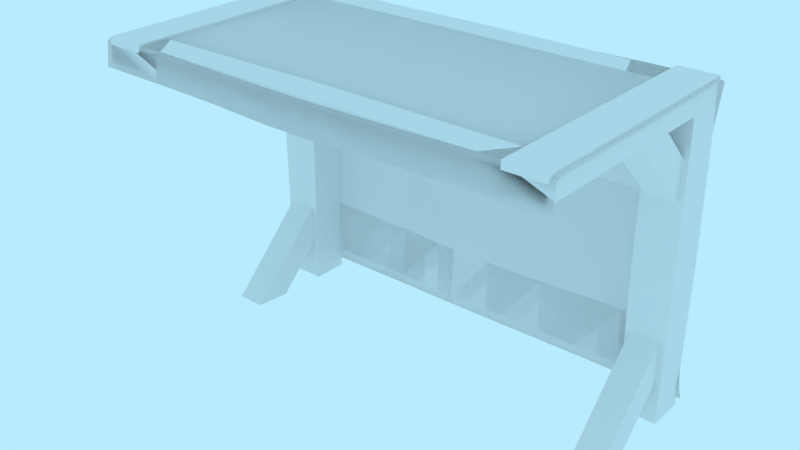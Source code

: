 # Source: prop-market-cover.blend  (saved by Blender 2.79.0; exported with 4.5.12 LTS)
import bpy
from mathutils import Matrix  # noqa: F401  (used for matrix-valued properties, if any)

bpy.ops.wm.read_factory_settings(use_empty=True)
scene = bpy.context.scene
scene.name = 'Scene'

# ---- collections
col_collection_1 = bpy.data.collections.new('Collection 1'); scene.collection.children.link(col_collection_1)

# ---- world
world_world = bpy.data.worlds.new('World'); scene.world = world_world
world_world.color = (0.4794, 0.8327, 1.0)
world_world.use_sun_shadow = False
world_world.sun_shadow_jitter_overblur = 0.0
world_world.cycles.sampling_method = 'MANUAL'

# ---- meshes
me_prop_market_cover = bpy.data.meshes.new('prop-market-cover')
me_prop_market_cover.from_pydata([(1.3, 0.0, 0.1), (1.3, 2.0, 0.1), (1.3, 5.96e-08, -0.1), (1.3, 2.0, -0.1), (1.5, 0.0, 0.1), (1.5, 2.0, 0.1), (1.5, 5.96e-08, -0.1), (1.5, 2.0, -0.1), (-1.5, 0.0, 0.1), (-1.5, 2.0, 0.1), (-1.5, 5.96e-08, -0.1), (-1.5, 2.0, -0.1), (-1.3, 0.0, 0.1), (-1.3, 2.0, 0.1), (-1.3, 5.96e-08, -0.1), (-1.3, 2.0, -0.1), (-1.47, -0.005862, 0.6615), (-1.47, 0.5741, 0.08155), (-1.47, -0.003853, 0.4625), (-1.47, 0.3666, 0.09207), (-1.33, -0.005862, 0.6615), (-1.33, 0.5741, 0.08155), (-1.33, -0.003853, 0.4625), (-1.33, 0.3666, 0.09207), (1.327, -0.005862, 0.6615), (1.327, 0.5741, 0.08155), (1.327, -0.003853, 0.4625), (1.327, 0.3666, 0.09207), (1.466, -0.005862, 0.6615), (1.466, 0.5741, 0.08155), (1.466, -0.003853, 0.4625), (1.466, 0.3666, 0.09207), (1.466, 1.996, 0.6615), (1.466, 1.416, 0.08155), (1.466, 1.994, 0.4625), (1.466, 1.624, 0.09207), (1.327, 1.996, 0.6615), (1.327, 1.416, 0.08155), (1.327, 1.994, 0.4625), (1.327, 1.624, 0.09207), (-1.33, 1.996, 0.6615), (-1.33, 1.416, 0.08155), (-1.33, 1.994, 0.4625), (-1.33, 1.624, 0.09207), (-1.47, 1.996, 0.6615), (-1.47, 1.416, 0.08155), (-1.47, 1.994, 0.4625), (-1.47, 1.624, 0.09207), (-1.319, 1.598, 0.06261), (1.319, 1.598, 0.06261), (-1.319, 1.598, -0.06261), (1.319, 1.598, -0.06261), (-1.319, 1.472, 0.06261), (1.319, 1.472, 0.06261), (-1.319, 1.472, -0.06261), (1.319, 1.472, -0.06261), (-1.319, 2.075, 0.06261), (1.319, 2.075, 0.06261), (-1.319, 2.075, -0.06261), (1.319, 2.075, -0.06261), (-1.319, 2.02, 0.06261), (1.319, 2.02, 0.06261), (-1.319, 2.02, -0.06261), (1.319, 2.02, -0.06261), (-1.5, 2.091, 1.5), (-1.5, 2.091, -0.1068), (-1.5, 1.991, 1.5), (-1.5, 1.991, -0.1068), (-1.3, 2.091, 1.5), (-1.3, 2.091, -0.1068), (-1.3, 1.991, 1.5), (-1.3, 1.991, -0.1068), (1.3, 2.091, 1.5), (1.3, 2.091, -0.1068), (1.3, 1.991, 1.5), (1.3, 1.991, -0.1068), (1.5, 2.091, 1.5), (1.5, 2.091, -0.1068), (1.5, 1.991, 1.5), (1.5, 1.991, -0.1068), (1.3, 1.0, 0.1), (1.3, 1.0, -0.1), (1.5, 1.0, -0.1), (1.5, 1.0, 0.1), (-1.5, 1.0, 0.1), (-1.5, 1.0, -0.1), (-1.3, 1.0, -0.1), (-1.3, 1.0, 0.1), (-1.319, 2.075, 1.468), (1.319, 2.075, 1.468), (-1.319, 2.075, 1.342), (1.319, 2.075, 1.342), (-1.319, 2.02, 1.468), (1.319, 2.02, 1.468), (-1.319, 2.02, 1.342), (1.319, 2.02, 1.342), (1.192e-07, 2.075, 1.468), (1.192e-07, 2.075, 1.342), (1.192e-07, 2.02, 1.342), (1.192e-07, 2.02, 1.468), (1.192e-07, 1.598, 0.06261), (1.192e-07, 1.598, -0.06261), (1.192e-07, 1.472, -0.06261), (1.192e-07, 1.472, 0.06261), (1.192e-07, 2.075, 0.06261), (1.192e-07, 2.075, -0.06261), (1.192e-07, 2.02, -0.06261), (1.192e-07, 2.02, 0.06261), (-1.564, 1.93, 1.547), (1.564, 1.93, 1.547), (-1.549, 0.1118, -0.1118), (1.549, 0.1118, -0.1118), (-1.556, 0.02578, -0.1337), (1.556, 0.02578, -0.1337), (-1.117, 1.929, 1.547), (-0.6718, 1.922, 1.547), (-0.2246, 1.903, 1.547), (0.2246, 1.903, 1.547), (0.6718, 1.922, 1.547), (1.117, 1.929, 1.547), (-1.106, 0.1122, -0.1118), (-0.6502, 0.1096, -0.1118), (-0.2128, 0.1036, -0.1118), (0.2128, 0.1036, -0.1118), (0.6502, 0.1096, -0.1118), (1.106, 0.1122, -0.1118), (-1.112, 0.02606, -0.1337), (-0.6589, 0.02603, -0.1337), (-0.216, 0.02296, -0.1337), (0.216, 0.02296, -0.1337), (0.6589, 0.02603, -0.1337), (1.112, 0.02606, -0.1337), (-1.56, 2.108, -0.1054), (-1.559, 2.086, -0.1272), (1.559, 2.086, -0.1272), (1.56, 2.108, -0.1054), (-1.112, 2.107, -0.1054), (-1.111, 2.085, -0.1272), (-0.6339, 2.1, -0.1054), (-0.6327, 2.077, -0.1272), (-0.1854, 2.095, -0.1054), (-0.185, 2.073, -0.1272), (0.1854, 2.095, -0.1054), (0.185, 2.073, -0.1272), (0.6339, 2.1, -0.1054), (0.6327, 2.077, -0.1272), (1.111, 2.085, -0.1272), (1.112, 2.107, -0.1054), (-1.564, 2.084, 1.527), (-1.563, 2.106, 1.499), (1.563, 2.106, 1.499), (1.564, 2.084, 1.527), (-1.117, 2.083, 1.527), (-1.117, 2.105, 1.499), (-0.6703, 2.076, 1.528), (-0.6688, 2.098, 1.499), (-0.2227, 2.071, 1.528), (-0.2219, 2.094, 1.499), (0.2227, 2.071, 1.528), (0.2219, 2.094, 1.499), (0.6703, 2.076, 1.528), (0.6688, 2.098, 1.499), (1.117, 2.105, 1.499), (1.117, 2.083, 1.527), (-1.562, 2.102, 0.6969), (-1.113, 2.101, 0.6969), (1.113, 2.101, 0.6969), (1.562, 2.102, 0.6969), (-0.6349, 2.093, 0.6969), (-0.1868, 2.089, 0.6969), (0.1868, 2.089, 0.6969), (0.6349, 2.093, 0.6969), (-1.483, 1.336, -0.1368), (-1.481, 0.6881, -0.1308), (1.481, 0.6881, -0.1308), (1.483, 1.336, -0.1368), (-1.108, 1.32, -0.1376), (-1.106, 0.6743, -0.1313), (-0.6351, 1.287, -0.1377), (-0.6354, 0.6423, -0.131), (-0.2045, 1.264, -0.1377), (-0.2048, 0.6188, -0.1307), (0.2045, 1.264, -0.1377), (0.2048, 0.6188, -0.1307), (0.6351, 1.287, -0.1377), (0.6354, 0.6423, -0.131), (1.106, 0.6743, -0.1313), (1.108, 1.32, -0.1376), (-1.564, 1.93, 1.547), (1.564, 1.93, 1.547), (-1.549, 0.1118, -0.1118), (1.549, 0.1118, -0.1118), (-1.556, 0.02578, -0.1337), (1.556, 0.02578, -0.1337), (-1.117, 1.929, 1.547), (-0.6718, 1.922, 1.547), (-0.2246, 1.903, 1.547), (0.2246, 1.903, 1.547), (0.6718, 1.922, 1.547), (1.117, 1.929, 1.547), (-1.106, 0.1122, -0.1118), (-0.6502, 0.1096, -0.1118), (-0.2128, 0.1036, -0.1118), (0.2128, 0.1036, -0.1118), (0.6502, 0.1096, -0.1118), (1.106, 0.1122, -0.1118), (-1.112, 0.02606, -0.1337), (-0.6589, 0.02603, -0.1337), (-0.216, 0.02296, -0.1337), (0.216, 0.02296, -0.1337), (0.6589, 0.02603, -0.1337), (1.112, 0.02606, -0.1337), (-1.56, 2.108, -0.1054), (-1.559, 2.086, -0.1272), (1.559, 2.086, -0.1272), (1.56, 2.108, -0.1054), (-1.112, 2.107, -0.1054), (-1.111, 2.085, -0.1272), (-0.6339, 2.1, -0.1054), (-0.6327, 2.077, -0.1272), (-0.1854, 2.095, -0.1054), (-0.185, 2.073, -0.1272), (0.1854, 2.095, -0.1054), (0.185, 2.073, -0.1272), (0.6339, 2.1, -0.1054), (0.6327, 2.077, -0.1272), (1.111, 2.085, -0.1272), (1.112, 2.107, -0.1054), (-1.564, 2.084, 1.527), (-1.563, 2.106, 1.499), (1.563, 2.106, 1.499), (1.564, 2.084, 1.527), (-1.117, 2.083, 1.527), (-1.117, 2.105, 1.499), (-0.6703, 2.076, 1.528), (-0.6688, 2.098, 1.499), (-0.2227, 2.071, 1.528), (-0.2219, 2.094, 1.499), (0.2227, 2.071, 1.528), (0.2219, 2.094, 1.499), (0.6703, 2.076, 1.528), (0.6688, 2.098, 1.499), (1.117, 2.105, 1.499), (1.117, 2.083, 1.527), (-1.562, 2.102, 0.6969), (-1.113, 2.101, 0.6969), (1.113, 2.101, 0.6969), (1.562, 2.102, 0.6969), (-0.6349, 2.093, 0.6969), (-0.1868, 2.089, 0.6969), (0.1868, 2.089, 0.6969), (0.6349, 2.093, 0.6969), (-1.483, 1.336, -0.1368), (-1.481, 0.6881, -0.1308), (1.481, 0.6881, -0.1308), (1.483, 1.336, -0.1368), (-1.108, 1.32, -0.1376), (-1.106, 0.6743, -0.1313), (-0.6351, 1.287, -0.1377), (-0.6354, 0.6423, -0.131), (-0.2045, 1.264, -0.1377), (-0.2048, 0.6188, -0.1307), (0.2045, 1.264, -0.1377), (0.2048, 0.6188, -0.1307), (0.6351, 1.287, -0.1377), (0.6354, 0.6423, -0.131), (1.106, 0.6743, -0.1313), (1.108, 1.32, -0.1376)], [], [(80, 1, 3, 81), (81, 3, 7, 82), (82, 7, 5, 83), (83, 5, 1, 80), (2, 6, 4, 0), (7, 3, 1, 5), (84, 9, 11, 85), (85, 11, 15, 86), (86, 15, 13, 87), (87, 13, 9, 84), (10, 14, 12, 8), (15, 11, 9, 13), (16, 17, 19, 18), (18, 19, 23, 22), (22, 23, 21, 20), (20, 21, 17, 16), (18, 22, 20, 16), (23, 19, 17, 21), (24, 25, 27, 26), (26, 27, 31, 30), (30, 31, 29, 28), (28, 29, 25, 24), (26, 30, 28, 24), (31, 27, 25, 29), (32, 33, 35, 34), (34, 35, 39, 38), (38, 39, 37, 36), (36, 37, 33, 32), (34, 38, 36, 32), (39, 35, 33, 37), (40, 41, 43, 42), (42, 43, 47, 46), (46, 47, 45, 44), (44, 45, 41, 40), (42, 46, 44, 40), (47, 43, 41, 45), (100, 49, 51, 101), (101, 51, 55, 102), (102, 55, 53, 103), (103, 53, 49, 100), (50, 54, 52, 48), (55, 51, 49, 53), (104, 57, 59, 105), (105, 59, 63, 106), (106, 63, 61, 107), (107, 61, 57, 104), (58, 62, 60, 56), (63, 59, 57, 61), (64, 65, 67, 66), (66, 67, 71, 70), (70, 71, 69, 68), (68, 69, 65, 64), (66, 70, 68, 64), (71, 67, 65, 69), (72, 73, 75, 74), (74, 75, 79, 78), (78, 79, 77, 76), (76, 77, 73, 72), (74, 78, 76, 72), (79, 75, 73, 77), (4, 83, 80, 0), (6, 82, 83, 4), (2, 81, 82, 6), (0, 80, 81, 2), (12, 87, 84, 8), (14, 86, 87, 12), (10, 85, 86, 14), (8, 84, 85, 10), (96, 89, 91, 97), (97, 91, 95, 98), (98, 95, 93, 99), (99, 93, 89, 96), (90, 94, 92, 88), (95, 91, 89, 93), (92, 99, 96, 88), (94, 98, 99, 92), (90, 97, 98, 94), (88, 96, 97, 90), (52, 103, 100, 48), (54, 102, 103, 52), (50, 101, 102, 54), (48, 100, 101, 50), (60, 107, 104, 56), (62, 106, 107, 60), (58, 105, 106, 62), (56, 104, 105, 58), (154, 115, 116, 156), (152, 114, 115, 154), (139, 178, 176, 137), (137, 176, 172, 133), (120, 126, 112, 110), (111, 113, 131, 125), (125, 131, 130, 124), (124, 130, 129, 123), (123, 129, 128, 122), (122, 128, 127, 121), (121, 127, 126, 120), (134, 175, 187, 146), (146, 187, 184, 145), (145, 184, 182, 143), (143, 182, 180, 141), (141, 180, 178, 139), (163, 119, 109, 151), (160, 118, 119, 163), (158, 117, 118, 160), (156, 116, 117, 158), (164, 149, 153, 165), (165, 153, 155, 168), (168, 155, 157, 169), (169, 157, 159, 170), (170, 159, 161, 171), (171, 161, 162, 166), (174, 111, 125, 186), (179, 121, 120, 177), (181, 122, 121, 179), (183, 123, 122, 181), (185, 124, 123, 183), (186, 125, 124, 185), (147, 135, 134, 146), (132, 136, 137, 133), (136, 138, 139, 137), (138, 140, 141, 139), (140, 142, 143, 141), (142, 144, 145, 143), (144, 147, 146, 145), (166, 162, 150, 167), (163, 151, 150, 162), (148, 152, 153, 149), (152, 154, 155, 153), (154, 156, 157, 155), (156, 158, 159, 157), (158, 160, 161, 159), (160, 163, 162, 161), (148, 108, 114, 152), (147, 166, 167, 135), (144, 171, 166, 147), (142, 170, 171, 144), (140, 169, 170, 142), (138, 168, 169, 140), (136, 165, 168, 138), (132, 164, 165, 136), (187, 175, 174, 186), (172, 176, 177, 173), (176, 178, 179, 177), (178, 180, 181, 179), (180, 182, 183, 181), (182, 184, 185, 183), (184, 187, 186, 185), (177, 120, 110, 173), (234, 236, 196, 195), (232, 234, 195, 194), (219, 217, 256, 258), (217, 213, 252, 256), (200, 190, 192, 206), (191, 205, 211, 193), (205, 204, 210, 211), (204, 203, 209, 210), (203, 202, 208, 209), (202, 201, 207, 208), (201, 200, 206, 207), (214, 226, 267, 255), (226, 225, 264, 267), (225, 223, 262, 264), (223, 221, 260, 262), (221, 219, 258, 260), (243, 231, 189, 199), (240, 243, 199, 198), (238, 240, 198, 197), (236, 238, 197, 196), (244, 245, 233, 229), (245, 248, 235, 233), (248, 249, 237, 235), (249, 250, 239, 237), (250, 251, 241, 239), (251, 246, 242, 241), (254, 266, 205, 191), (259, 257, 200, 201), (261, 259, 201, 202), (263, 261, 202, 203), (265, 263, 203, 204), (266, 265, 204, 205), (227, 226, 214, 215), (212, 213, 217, 216), (216, 217, 219, 218), (218, 219, 221, 220), (220, 221, 223, 222), (222, 223, 225, 224), (224, 225, 226, 227), (246, 247, 230, 242), (243, 242, 230, 231), (228, 229, 233, 232), (232, 233, 235, 234), (234, 235, 237, 236), (236, 237, 239, 238), (238, 239, 241, 240), (240, 241, 242, 243), (228, 232, 194, 188), (227, 215, 247, 246), (224, 227, 246, 251), (222, 224, 251, 250), (220, 222, 250, 249), (218, 220, 249, 248), (216, 218, 248, 245), (212, 216, 245, 244), (267, 266, 254, 255), (252, 253, 257, 256), (256, 257, 259, 258), (258, 259, 261, 260), (260, 261, 263, 262), (262, 263, 265, 264), (264, 265, 266, 267), (257, 253, 190, 200)])
me_prop_market_cover.polygons.foreach_set('use_smooth', [0, 0, 0, 0, 0, 0, 0, 0, 0, 0, 0, 0, 0, 0, 0, 0, 0, 0, 0, 0, 0, 0, 0, 0, 0, 0, 0, 0, 0, 0, 0, 0, 0, 0, 0, 0, 0, 0, 0, 0, 0, 0, 0, 0, 0, 0, 0, 0, 0, 0, 0, 0, 0, 0, 0, 0, 0, 0, 0, 0, 0, 0, 0, 0, 0, 0, 0, 0, 0, 0, 0, 0, 0, 0, 0, 0, 0, 0, 0, 0, 0, 0, 0, 0, 0, 0, 1, 1, 1, 1, 1, 1, 1, 1, 1, 1, 1, 1, 1, 1, 1, 1, 1, 1, 1, 1, 1, 1, 1, 1, 1, 1, 1, 1, 1, 1, 1, 1, 1, 1, 1, 1, 1, 1, 1, 1, 1, 1, 1, 1, 1, 1, 1, 1, 1, 1, 1, 1, 1, 1, 1, 1, 1, 1, 1, 1, 1, 1, 1, 1, 1, 1, 1, 1, 1, 1, 1, 1, 1, 1, 1, 1, 1, 1, 1, 1, 1, 1, 1, 1, 1, 1, 1, 1, 1, 1, 1, 1, 1, 1, 1, 1, 1, 1, 1, 1, 1, 1, 1, 1, 1, 1, 1, 1, 1, 1, 1, 1, 1, 1, 1, 1, 1, 1, 1, 1, 1, 1, 1, 1, 1, 1])
_k = set([(132, 136), (135, 147), (136, 138), (138, 140), (140, 142), (142, 144), (144, 147), (149, 153), (150, 162), (153, 155), (155, 157), (157, 159), (159, 161), (161, 162), (212, 216), (215, 227), (216, 218), (218, 220), (220, 222), (222, 224), (224, 227), (229, 233), (230, 242), (233, 235), (235, 237), (237, 239), (239, 241), (241, 242)])
me_prop_market_cover.attributes.new('sharp_edge', 'BOOLEAN', 'EDGE').data.foreach_set('value', [ (min(e.vertices), max(e.vertices)) in _k for e in me_prop_market_cover.edges])
_uv = me_prop_market_cover.uv_layers.new(name='UVMap')
_uv.uv.foreach_set('vector', [0.6552, 0.6739, 0.6552, 0.3538, 0.7193, 0.3538, 0.7193, 0.6739, 0.4626, 0.6739, 0.4626, 0.3538, 0.5266, 0.3538, 0.5266, 0.6739, 0.591, 0.6739, 0.591, 0.3538, 0.6551, 0.3538, 0.6551, 0.6739, 0.5268, 0.6739, 0.5268, 0.3538, 0.5908, 0.3538, 0.5908, 0.6739, 0.7195, 0.9298, 0.7195, 0.8658, 0.7835, 0.8658, 0.7835, 0.9298, 0.7195, 0.93, 0.7835, 0.93, 0.7835, 0.9941, 0.7195, 0.9941, 0.6798, 0.3048, 0.6798, -0.01535, 0.7439, -0.01535, 0.7439, 0.3048, 0.4872, 0.3048, 0.4872, -0.01535, 0.5512, -0.01535, 0.5512, 0.3048, 0.6156, 0.3048, 0.6156, -0.01535, 0.6797, -0.01535, 0.6797, 0.3048, 0.5514, 0.3048, 0.5514, -0.01535, 0.6154, -0.01535, 0.6154, 0.3048, 0.7441, 0.5607, 0.7441, 0.4967, 0.8081, 0.4967, 0.8081, 0.5607, 0.7441, 0.5609, 0.8081, 0.5609, 0.8081, 0.6249, 0.7441, 0.6249, 0.1619, 0.8396, 0.1619, 0.4699, 0.2232, 0.4699, 0.2232, 0.7771, 0.2847, 0.7771, 0.2847, 0.4699, 0.3459, 0.4699, 0.3459, 0.7771, 0.3162, 0.9927, 0.3162, 0.6855, 0.3774, 0.6855, 0.3774, 1.055, 0.2233, 0.8396, 0.2233, 0.4699, 0.2845, 0.4699, 0.2845, 0.8396, 0.346, 0.4699, 0.4073, 0.4699, 0.4073, 0.5573, 0.346, 0.5573, 0.4073, 0.5575, 0.4073, 0.6187, 0.346, 0.6187, 0.346, 0.5575, 0.7968, 0.3228, 0.7968, -0.04691, 0.858, -0.04691, 0.858, 0.2603, 0.9196, 0.2603, 0.9196, -0.04691, 0.9808, -0.04691, 0.9808, 0.2603, 0.9511, 0.476, 0.9511, 0.1687, 1.012, 0.1687, 1.012, 0.5384, 0.8582, 0.3228, 0.8582, -0.04691, 0.9194, -0.04691, 0.9194, 0.3228, 0.9809, -0.04691, 1.042, -0.04691, 1.042, 0.04055, 0.9809, 0.04055, 1.042, 0.04069, 1.042, 0.1019, 0.9809, 0.1019, 0.9809, 0.04069, -0.03537, 0.374, -0.03537, 0.004301, 0.02585, 0.004301, 0.02585, 0.3116, 0.08736, 0.3116, 0.08736, 0.004301, 0.1486, 0.004301, 0.1486, 0.3116, 0.1189, 0.5272, 0.1189, 0.2199, 0.1801, 0.2199, 0.1801, 0.5896, 0.026, 0.374, 0.026, 0.004301, 0.08722, 0.004301, 0.08722, 0.374, 0.1487, 0.004301, 0.2099, 0.004301, 0.2099, 0.09177, 0.1487, 0.09177, 0.2099, 0.09191, 0.2099, 0.1531, 0.1487, 0.1531, 0.1487, 0.09191, 0.6886, 0.9971, 0.6886, 0.6273, 0.7498, 0.6273, 0.7498, 0.9346, 0.8113, 0.9346, 0.8113, 0.6273, 0.8725, 0.6273, 0.8725, 0.9346, 0.8428, 1.15, 0.8428, 0.843, 0.904, 0.843, 0.904, 1.213, 0.7499, 0.9971, 0.7499, 0.6273, 0.8111, 0.6273, 0.8111, 0.9971, 0.8726, 0.6273, 0.9339, 0.6273, 0.9339, 0.7148, 0.8726, 0.7148, 0.9339, 0.7149, 0.9339, 0.7762, 0.8726, 0.7762, 0.8726, 0.7149, 0.288, 0.4551, 0.288, -0.04484, 0.3355, -0.04484, 0.3355, 0.4551, 0.2403, 0.4551, 0.2403, -0.04484, 0.2878, -0.04484, 0.2878, 0.4551, 0.3833, 0.4551, 0.3833, -0.04482, 0.4308, -0.04482, 0.4308, 0.4551, 0.3356, 0.4551, 0.3356, -0.04484, 0.3831, -0.04484, 0.3831, 0.4551, 0.4784, 0.8599, 0.4784, 0.9073, 0.4309, 0.9073, 0.4309, 0.8599, 0.4309, 0.955, 0.4309, 0.9075, 0.4784, 0.9075, 0.4784, 0.955, 0.5523, 0.2798, 0.5523, -0.2201, 0.5998, -0.2201, 0.5998, 0.2798, 0.6476, 0.2798, 0.6476, -0.2201, 0.6683, -0.2201, 0.6683, 0.2798, 0.5999, 0.2798, 0.5999, -0.2201, 0.6474, -0.2201, 0.6474, 0.2798, 0.6684, 0.2798, 0.6684, -0.2201, 0.6891, -0.2201, 0.6891, 0.2798, 0.71, 0.7797, 0.6893, 0.7797, 0.6893, 0.7322, 0.71, 0.7322, 0.6893, 0.7321, 0.6893, 0.7114, 0.7367, 0.7114, 0.7367, 0.7321, 0.1861, 0.8358, 0.1861, 0.4142, 0.2123, 0.4142, 0.2123, 0.8358, 0.1071, 0.8358, 0.1071, 0.4142, 0.1596, 0.4142, 0.1596, 0.8358, 0.1597, 0.8358, 0.1597, 0.4142, 0.186, 0.4142, 0.186, 0.8358, 0.05452, 0.8358, 0.05452, 0.4142, 0.107, 0.4142, 0.107, 0.8358, 0.2124, 0.4668, 0.2649, 0.4668, 0.2649, 0.493, 0.2124, 0.493, 0.2387, 0.4142, 0.2387, 0.4667, 0.2124, 0.4667, 0.2124, 0.4142, 0.3658, 0.4413, 0.3658, 0.01965, 0.392, 0.01965, 0.392, 0.4413, 0.2868, 0.4413, 0.2868, 0.01965, 0.3393, 0.01965, 0.3393, 0.4413, 0.3394, 0.4413, 0.3394, 0.01965, 0.3656, 0.01965, 0.3656, 0.4413, 0.2342, 0.4413, 0.2342, 0.01965, 0.2867, 0.01965, 0.2867, 0.4413, 0.3921, 0.07224, 0.4446, 0.07224, 0.4446, 0.09849, 0.3921, 0.09849, 0.4184, 0.01965, 0.4184, 0.07213, 0.3921, 0.07213, 0.3921, 0.01965, 0.5268, 0.9941, 0.5268, 0.6739, 0.5908, 0.6739, 0.5908, 0.9941, 0.591, 0.9941, 0.591, 0.6739, 0.6551, 0.6739, 0.6551, 0.9941, 0.4626, 0.9941, 0.4626, 0.6739, 0.5266, 0.6739, 0.5266, 0.9941, 0.6552, 0.9941, 0.6552, 0.6739, 0.7193, 0.6739, 0.7193, 0.9941, 0.5514, 0.6249, 0.5514, 0.3048, 0.6154, 0.3048, 0.6154, 0.6249, 0.6156, 0.6249, 0.6156, 0.3048, 0.6797, 0.3048, 0.6797, 0.6249, 0.4872, 0.6249, 0.4872, 0.3048, 0.5512, 0.3048, 0.5512, 0.6249, 0.6798, 0.6249, 0.6798, 0.3048, 0.7439, 0.3048, 0.7439, 0.6249, 0.2437, 0.5493, 0.2437, 0.04941, 0.2912, 0.04941, 0.2912, 0.5493, 0.339, 0.5493, 0.339, 0.0494, 0.3597, 0.0494, 0.3597, 0.5493, 0.2913, 0.5493, 0.2913, 0.04942, 0.3388, 0.04942, 0.3388, 0.5493, 0.3598, 0.5493, 0.3598, 0.0494, 0.3805, 0.0494, 0.3805, 0.5493, 0.4014, 1.049, 0.3807, 1.049, 0.3807, 1.002, 0.4014, 1.002, 0.3807, 1.002, 0.3807, 0.9809, 0.4281, 0.9809, 0.4281, 1.002, 0.3598, 1.049, 0.3598, 0.5493, 0.3805, 0.5493, 0.3805, 1.049, 0.2913, 1.049, 0.2913, 0.5493, 0.3388, 0.5493, 0.3388, 1.049, 0.339, 1.049, 0.339, 0.5493, 0.3597, 0.5493, 0.3597, 1.049, 0.2437, 1.049, 0.2437, 0.5493, 0.2912, 0.5493, 0.2912, 1.049, 0.3356, 0.955, 0.3356, 0.4551, 0.3831, 0.4551, 0.3831, 0.955, 0.3833, 0.955, 0.3833, 0.4551, 0.4308, 0.4551, 0.4308, 0.955, 0.2403, 0.955, 0.2403, 0.4551, 0.2878, 0.4551, 0.2878, 0.955, 0.288, 0.955, 0.288, 0.4551, 0.3355, 0.4551, 0.3355, 0.955, 0.6684, 0.7797, 0.6684, 0.2798, 0.6891, 0.2798, 0.6891, 0.7797, 0.5999, 0.7797, 0.5999, 0.2798, 0.6474, 0.2798, 0.6474, 0.7797, 0.6476, 0.7797, 0.6476, 0.2798, 0.6683, 0.2798, 0.6683, 0.7797, 0.5523, 0.7797, 0.5523, 0.2798, 0.5998, 0.2798, 0.5998, 0.7797, 1.83, -0.09919, 1.956, -0.09919, 1.956, 0.2339, 1.83, 0.2339, 1.83, -0.4322, 1.956, -0.4322, 1.956, -0.09919, 1.83, -0.09919, 0.5716, -0.09919, 6.875e-05, -0.09919, 0.007279, -0.4322, 0.5708, -0.4322, 0.5708, -0.4322, 0.007279, -0.4322, 0.008983, -0.7653, 0.5706, -0.7653, -0.8879, -0.4322, -0.9558, -0.4322, -0.9558, -0.7653, -0.8879, -0.7653, -0.8879, 1.566, -0.9558, 1.566, -0.9558, 1.233, -0.8879, 1.233, -0.8879, 1.233, -0.9558, 1.233, -0.9558, 0.9, -0.8879, 0.9, -0.8879, 0.9, -0.9558, 0.9, -0.9558, 0.5669, -0.8879, 0.5669, -0.8879, 0.5669, -0.9558, 0.5669, -0.9558, 0.2339, -0.8879, 0.2339, -0.8879, 0.2339, -0.9558, 0.2339, -0.9558, -0.09919, -0.8879, -0.09919, -0.8879, -0.09919, -0.9558, -0.09919, -0.9558, -0.4322, -0.8879, -0.4322, 0.5706, 1.566, 0.008985, 1.566, 0.00728, 1.233, 0.5708, 1.233, 0.5708, 1.233, 0.00728, 1.233, 6.931e-05, 0.9, 0.5716, 0.9, 0.5716, 0.9, 6.928e-05, 0.9, -0.004373, 0.5669, 0.5721, 0.5669, 0.5721, 0.5669, -0.004373, 0.5669, -0.004373, 0.2339, 0.5721, 0.2339, 0.5721, 0.2339, -0.004373, 0.2339, 6.869e-05, -0.09919, 0.5716, -0.09919, 1.83, 1.233, 1.956, 1.233, 1.956, 1.566, 1.83, 1.566, 1.83, 0.9, 1.956, 0.9, 1.956, 1.233, 1.83, 1.233, 1.83, 0.5669, 1.956, 0.5669, 1.956, 0.9, 1.83, 0.9, 1.83, 0.2339, 1.956, 0.2339, 1.956, 0.5669, 1.83, 0.5669, 1.208, -0.7653, 1.79, -0.7653, 1.79, -0.4322, 1.208, -0.4322, 1.208, -0.4322, 1.79, -0.4322, 1.79, -0.09919, 1.208, -0.09919, 1.208, -0.09919, 1.79, -0.09919, 1.79, 0.2339, 1.208, 0.2339, 1.208, 0.2339, 1.79, 0.2339, 1.79, 0.5669, 1.208, 0.5669, 1.208, 0.5669, 1.79, 0.5669, 1.79, 0.9, 1.208, 0.9, 1.208, 0.9, 1.79, 0.9, 1.79, 1.233, 1.208, 1.233, -0.4632, 1.566, -0.8879, 1.566, -0.8879, 1.233, -0.4659, 1.233, -0.4778, -0.09919, -0.8879, -0.09919, -0.8879, -0.4322, -0.4659, -0.4322, -0.4846, 0.2339, -0.8879, 0.2339, -0.8879, -0.09919, -0.4778, -0.09919, -0.4846, 0.5669, -0.8879, 0.5669, -0.8879, 0.2339, -0.4846, 0.2339, -0.4778, 0.9, -0.8879, 0.9, -0.8879, 0.5669, -0.4846, 0.5669, -0.4659, 1.233, -0.8879, 1.233, -0.8879, 0.9, -0.4778, 0.9, 0.625, 1.233, 0.625, 1.566, 0.5706, 1.566, 0.5708, 1.233, 0.625, -0.7653, 0.625, -0.4322, 0.5708, -0.4322, 0.5706, -0.7653, 0.625, -0.4322, 0.625, -0.09919, 0.5716, -0.09919, 0.5708, -0.4322, 0.625, -0.09919, 0.625, 0.2339, 0.5721, 0.2339, 0.5716, -0.09919, 0.625, 0.2339, 0.625, 0.5669, 0.5721, 0.5669, 0.5721, 0.2339, 0.625, 0.5669, 0.625, 0.9, 0.5716, 0.9, 0.5721, 0.5669, 0.625, 0.9, 0.625, 1.233, 0.5708, 1.233, 0.5716, 0.9, 1.208, 1.233, 1.79, 1.233, 1.79, 1.566, 1.208, 1.566, 1.83, 1.233, 1.83, 1.566, 1.79, 1.566, 1.79, 1.233, 1.83, -0.7653, 1.83, -0.4322, 1.79, -0.4322, 1.79, -0.7653, 1.83, -0.4322, 1.83, -0.09919, 1.79, -0.09919, 1.79, -0.4322, 1.83, -0.09919, 1.83, 0.2339, 1.79, 0.2339, 1.79, -0.09919, 1.83, 0.2339, 1.83, 0.5669, 1.79, 0.5669, 1.79, 0.2339, 1.83, 0.5669, 1.83, 0.9, 1.79, 0.9, 1.79, 0.5669, 1.83, 0.9, 1.83, 1.233, 1.79, 1.233, 1.79, 0.9, 1.83, -0.7653, 1.956, -0.7653, 1.956, -0.4322, 1.83, -0.4322, 0.625, 1.233, 1.208, 1.233, 1.208, 1.566, 0.625, 1.566, 0.625, 0.9, 1.208, 0.9, 1.208, 1.233, 0.625, 1.233, 0.625, 0.5669, 1.208, 0.5669, 1.208, 0.9, 0.625, 0.9, 0.625, 0.2339, 1.208, 0.2339, 1.208, 0.5669, 0.625, 0.5669, 0.625, -0.09919, 1.208, -0.09919, 1.208, 0.2339, 0.625, 0.2339, 0.625, -0.4322, 1.208, -0.4322, 1.208, -0.09919, 0.625, -0.09919, 0.625, -0.7653, 1.208, -0.7653, 1.208, -0.4322, 0.625, -0.4322, 0.00728, 1.233, 0.008985, 1.566, -0.4632, 1.566, -0.4659, 1.233, 0.008983, -0.7653, 0.007279, -0.4322, -0.4659, -0.4322, -0.4632, -0.7653, 0.007279, -0.4322, 6.875e-05, -0.09919, -0.4778, -0.09919, -0.4659, -0.4322, 6.869e-05, -0.09919, -0.004373, 0.2339, -0.4846, 0.2339, -0.4778, -0.09919, -0.004373, 0.2339, -0.004373, 0.5669, -0.4846, 0.5669, -0.4846, 0.2339, -0.004373, 0.5669, 6.928e-05, 0.9, -0.4778, 0.9, -0.4846, 0.5669, 6.931e-05, 0.9, 0.00728, 1.233, -0.4659, 1.233, -0.4778, 0.9, -0.4659, -0.4322, -0.8879, -0.4322, -0.8879, -0.7653, -0.4632, -0.7653, 1.83, -0.09919, 1.83, 0.2339, 1.956, 0.2339, 1.956, -0.09919, 1.83, -0.4322, 1.83, -0.09919, 1.956, -0.09919, 1.956, -0.4322, 0.5716, -0.09919, 0.5708, -0.4322, 0.007279, -0.4322, 6.875e-05, -0.09919, 0.5708, -0.4322, 0.5706, -0.7653, 0.008983, -0.7653, 0.007279, -0.4322, -0.8879, -0.4322, -0.8879, -0.7653, -0.9558, -0.7653, -0.9558, -0.4322, -0.8879, 1.566, -0.8879, 1.233, -0.9558, 1.233, -0.9558, 1.566, -0.8879, 1.233, -0.8879, 0.9, -0.9558, 0.9, -0.9558, 1.233, -0.8879, 0.9, -0.8879, 0.5669, -0.9558, 0.5669, -0.9558, 0.9, -0.8879, 0.5669, -0.8879, 0.2339, -0.9558, 0.2339, -0.9558, 0.5669, -0.8879, 0.2339, -0.8879, -0.09919, -0.9558, -0.09919, -0.9558, 0.2339, -0.8879, -0.09919, -0.8879, -0.4322, -0.9558, -0.4322, -0.9558, -0.09919, 0.5706, 1.566, 0.5708, 1.233, 0.00728, 1.233, 0.008985, 1.566, 0.5708, 1.233, 0.5716, 0.9, 6.931e-05, 0.9, 0.00728, 1.233, 0.5716, 0.9, 0.5721, 0.5669, -0.004373, 0.5669, 6.928e-05, 0.9, 0.5721, 0.5669, 0.5721, 0.2339, -0.004373, 0.2339, -0.004373, 0.5669, 0.5721, 0.2339, 0.5716, -0.09919, 6.869e-05, -0.09919, -0.004373, 0.2339, 1.83, 1.233, 1.83, 1.566, 1.956, 1.566, 1.956, 1.233, 1.83, 0.9, 1.83, 1.233, 1.956, 1.233, 1.956, 0.9, 1.83, 0.5669, 1.83, 0.9, 1.956, 0.9, 1.956, 0.5669, 1.83, 0.2339, 1.83, 0.5669, 1.956, 0.5669, 1.956, 0.2339, 1.208, -0.7653, 1.208, -0.4322, 1.79, -0.4322, 1.79, -0.7653, 1.208, -0.4322, 1.208, -0.09919, 1.79, -0.09919, 1.79, -0.4322, 1.208, -0.09919, 1.208, 0.2339, 1.79, 0.2339, 1.79, -0.09919, 1.208, 0.2339, 1.208, 0.5669, 1.79, 0.5669, 1.79, 0.2339, 1.208, 0.5669, 1.208, 0.9, 1.79, 0.9, 1.79, 0.5669, 1.208, 0.9, 1.208, 1.233, 1.79, 1.233, 1.79, 0.9, -0.4632, 1.566, -0.4659, 1.233, -0.8879, 1.233, -0.8879, 1.566, -0.4778, -0.09919, -0.4659, -0.4322, -0.8879, -0.4322, -0.8879, -0.09919, -0.4846, 0.2339, -0.4778, -0.09919, -0.8879, -0.09919, -0.8879, 0.2339, -0.4846, 0.5669, -0.4846, 0.2339, -0.8879, 0.2339, -0.8879, 0.5669, -0.4778, 0.9, -0.4846, 0.5669, -0.8879, 0.5669, -0.8879, 0.9, -0.4659, 1.233, -0.4778, 0.9, -0.8879, 0.9, -0.8879, 1.233, 0.625, 1.233, 0.5708, 1.233, 0.5706, 1.566, 0.625, 1.566, 0.625, -0.7653, 0.5706, -0.7653, 0.5708, -0.4322, 0.625, -0.4322, 0.625, -0.4322, 0.5708, -0.4322, 0.5716, -0.09919, 0.625, -0.09919, 0.625, -0.09919, 0.5716, -0.09919, 0.5721, 0.2339, 0.625, 0.2339, 0.625, 0.2339, 0.5721, 0.2339, 0.5721, 0.5669, 0.625, 0.5669, 0.625, 0.5669, 0.5721, 0.5669, 0.5716, 0.9, 0.625, 0.9, 0.625, 0.9, 0.5716, 0.9, 0.5708, 1.233, 0.625, 1.233, 1.208, 1.233, 1.208, 1.566, 1.79, 1.566, 1.79, 1.233, 1.83, 1.233, 1.79, 1.233, 1.79, 1.566, 1.83, 1.566, 1.83, -0.7653, 1.79, -0.7653, 1.79, -0.4322, 1.83, -0.4322, 1.83, -0.4322, 1.79, -0.4322, 1.79, -0.09919, 1.83, -0.09919, 1.83, -0.09919, 1.79, -0.09919, 1.79, 0.2339, 1.83, 0.2339, 1.83, 0.2339, 1.79, 0.2339, 1.79, 0.5669, 1.83, 0.5669, 1.83, 0.5669, 1.79, 0.5669, 1.79, 0.9, 1.83, 0.9, 1.83, 0.9, 1.79, 0.9, 1.79, 1.233, 1.83, 1.233, 1.83, -0.7653, 1.83, -0.4322, 1.956, -0.4322, 1.956, -0.7653, 0.625, 1.233, 0.625, 1.566, 1.208, 1.566, 1.208, 1.233, 0.625, 0.9, 0.625, 1.233, 1.208, 1.233, 1.208, 0.9, 0.625, 0.5669, 0.625, 0.9, 1.208, 0.9, 1.208, 0.5669, 0.625, 0.2339, 0.625, 0.5669, 1.208, 0.5669, 1.208, 0.2339, 0.625, -0.09919, 0.625, 0.2339, 1.208, 0.2339, 1.208, -0.09919, 0.625, -0.4322, 0.625, -0.09919, 1.208, -0.09919, 1.208, -0.4322, 0.625, -0.7653, 0.625, -0.4322, 1.208, -0.4322, 1.208, -0.7653, 0.00728, 1.233, -0.4659, 1.233, -0.4632, 1.566, 0.008985, 1.566, 0.008983, -0.7653, -0.4632, -0.7653, -0.4659, -0.4322, 0.007279, -0.4322, 0.007279, -0.4322, -0.4659, -0.4322, -0.4778, -0.09919, 6.875e-05, -0.09919, 6.869e-05, -0.09919, -0.4778, -0.09919, -0.4846, 0.2339, -0.004373, 0.2339, -0.004373, 0.2339, -0.4846, 0.2339, -0.4846, 0.5669, -0.004373, 0.5669, -0.004373, 0.5669, -0.4846, 0.5669, -0.4778, 0.9, 6.928e-05, 0.9, 6.931e-05, 0.9, -0.4778, 0.9, -0.4659, 1.233, 0.00728, 1.233, -0.4659, -0.4322, -0.4632, -0.7653, -0.8879, -0.7653, -0.8879, -0.4322])
me_prop_market_cover.use_remesh_preserve_volume = False
me_prop_market_cover.use_remesh_preserve_attributes = False
me_prop_market_cover.use_mirror_vertex_groups = False
me_prop_market_cover.update()

# ---- objects
ob_prop_market_cover = bpy.data.objects.new('prop-market-cover', me_prop_market_cover)

# ---- transforms, parenting, visibility, modifiers, constraints
ob_prop_market_cover.location = (0.0, 0.0, 0.0)
ob_prop_market_cover.rotation_euler = (1.571, -0.0, 0.0)
ob_prop_market_cover.lineart.crease_threshold = 0.0
_vg = ob_prop_market_cover.vertex_groups.new(name='displace')
_vg.add([0, 1, 2, 3, 4, 5, 6, 7, 8, 9, 10, 11, 12, 13, 14, 15, 16, 17, 18, 19, 20, 21, 22, 23, 24, 25, 26, 27, 28, 29, 30, 31, 32, 33, 34, 35, 36, 37, 38, 39, 40, 41, 42, 43, 44, 45, 46, 47, 48, 49, 50, 51, 52, 53, 54, 55, 56, 57, 58, 59, 60, 61, 62, 63, 64, 65, 66, 67, 68, 69, 70, 71, 72, 73, 74, 75, 76, 77, 78, 79, 80, 81, 82, 83, 84, 85, 86, 87, 88, 89, 90, 91, 92, 93, 94, 95, 96, 97, 98, 99, 100, 101, 102, 103, 104, 105, 106, 107], 1.0, 'REPLACE')
_m = ob_prop_market_cover.modifiers.new('Displace', 'DISPLACE')
_m.vertex_group = 'displace'
_m.strength = 0.1
_m.texture_coords = 'UV'
_m = ob_prop_market_cover.modifiers.new('EdgeSplit', 'EDGE_SPLIT')
_m.use_edge_angle = False

# ---- collection membership
col_collection_1.objects.link(ob_prop_market_cover)

# ---- scene / render settings (as saved in the file)
scene.frame_start = 0; scene.frame_end = 250; scene.frame_set(0)
scene.render.engine = 'BLENDER_EEVEE_NEXT'
scene.render.resolution_percentage = 50
scene.render.fps = 30
scene.render.dither_intensity = 0.0
scene.cycles.use_denoising = False
scene.cycles.samples = 128
scene.cycles.sampling_pattern = 'TABULATED_SOBOL'
scene.cycles.use_adaptive_sampling = False
scene.cycles.use_light_tree = False
scene.cycles.blur_glossy = 0.0
scene.cycles.sample_clamp_indirect = 0.0
scene.view_settings.view_transform = 'Standard'
bpy.context.view_layer.update()

# ---- added for rendering (the .blend has no active camera): camera
cam_auto = bpy.data.cameras.new('AutoCamera')
cam_auto.lens = 50.0
cam_auto.sensor_width = 36.0
cam_auto.clip_end = 1000.0
ob_auto_camera = bpy.data.objects.new('AutoCamera', cam_auto)
scene.collection.objects.link(ob_auto_camera)
ob_auto_camera.location = (3.82522, -5.29475, 4.11059)
ob_auto_camera.rotation_euler = (1.09748, -7.21219e-08, 0.694738)
scene.camera = ob_auto_camera
bpy.context.view_layer.update()
